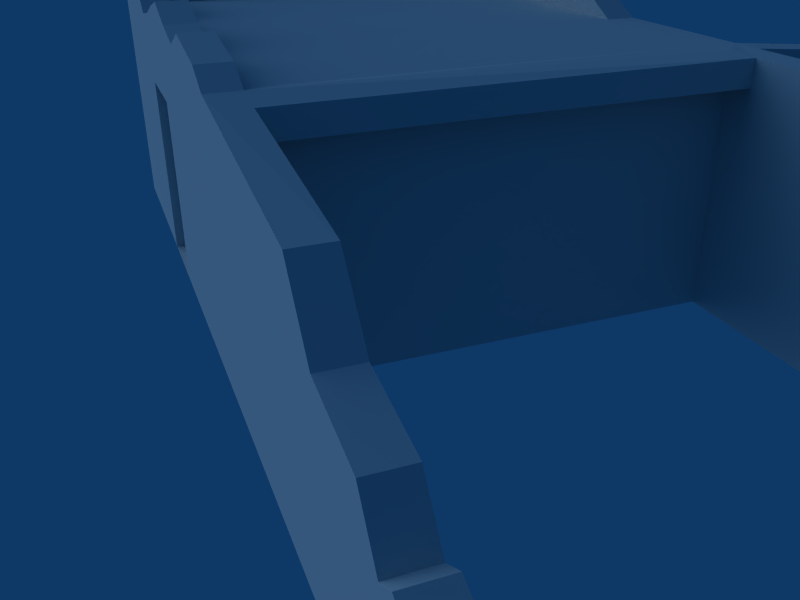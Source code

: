 # Source: ruins_house2.blend  (saved by Blender 2.63.0; exported with 4.5.12 LTS)
import bpy
from mathutils import Matrix  # noqa: F401  (used for matrix-valued properties, if any)

bpy.ops.wm.read_factory_settings(use_empty=True)
scene = bpy.context.scene
scene.name = 'Scene'

# ---- collections
col_collection_1 = bpy.data.collections.new('Collection 1'); scene.collection.children.link(col_collection_1)

# ---- materials (node trees are filled in below, after node groups)
mat_material = bpy.data.materials.new('Material')
mat_material.alpha_threshold = 0.0
mat_material.roughness = 0.5
mat_material.line_color = (0.0, 0.0, 0.0, 1.0)

# ---- material node trees

# ---- world
world_world = bpy.data.worlds.new('World'); scene.world = world_world
world_world.color = (0.05656, 0.2208, 0.4)
world_world.use_sun_shadow = False
world_world.sun_shadow_jitter_overblur = 0.0
world_world.cycles.sampling_method = 'MANUAL'
world_world.cycles.sample_map_resolution = 256

# ---- cameras
cam_camera = bpy.data.cameras.new('Camera')
cam_camera.passepartout_alpha = 0.2
cam_camera.clip_end = 100.0
cam_camera.lens = 35.0
cam_camera.sensor_width = 32.0
cam_camera.sensor_height = 18.0
cam_camera.ortho_scale = 7.314
cam_camera.show_passepartout = False
cam_camera.show_safe_areas = True
cam_camera.dof.focus_distance = 0.0
cam_camera.dof.aperture_fstop = 128.0

# ---- lights
light_spot = bpy.data.lights.new('Spot', 'SUN')
light_spot.transmission_factor = 0.0
light_spot.cutoff_distance = 30.0
light_spot.angle = 1.571
light_spot.energy = 1.0
light_spot.shadow_buffer_clip_start = 1.001
light_spot.shadow_soft_size = 1.0
light_spot.shadow_cascade_max_distance = 1000.0
light_spot.cycles.use_multiple_importance_sampling = False

# ---- meshes
me_cube = bpy.data.meshes.new('Cube')
me_cube.from_pydata([(3.721, -7.0, -1.0), (3.721, -8.0, -1.0), (-3.721, -8.0, -1.0), (-3.721, -7.0, -1.0), (3.721, -7.0, 6.213), (3.721, -8.0, 6.213), (-3.721, -8.0, 7.156), (-3.721, -7.0, 7.156), (5.098, -8.0, 4.61), (5.098, -7.0, 4.61), (5.098, -8.0, -1.0), (5.098, -7.0, -1.0), (7.373, -7.0, -1.0), (7.373, -8.0, -1.0), (7.373, -7.0, 4.199), (7.373, -8.0, 4.199), (8.238, -8.0, 3.059), (8.238, -7.0, 3.059), (8.238, -8.0, -1.0), (8.238, -7.0, -1.0), (8.79, -7.0, -1.0), (8.79, -8.0, -1.0), (8.79, -7.0, 3.388), (8.79, -8.0, 3.388), (9.433, -8.0, 3.092), (9.433, -7.0, 3.092), (9.433, -8.0, -1.0), (9.433, -7.0, -1.0), (10.82, 8.0, -1.0), (10.82, 7.0, -1.0), (10.82, 8.0, 1.79), (10.82, 7.0, 1.79), (8.79, 7.0, 3.989), (8.79, 8.0, 3.989), (8.79, 7.0, -1.0), (8.79, 8.0, -1.0), (7.4, 8.0, -1.0), (7.4, 7.0, -1.0), (7.4, 8.0, 3.045), (7.4, 7.0, 3.045), (6.005, 7.0, 5.535), (6.005, 8.0, 5.535), (6.005, 7.0, -1.0), (6.005, 8.0, -1.0), (5.098, 8.0, -1.0), (5.098, 7.0, -1.0), (5.098, 8.0, 5.567), (5.098, 7.0, 5.567), (-3.721, 8.0, 6.977), (3.721, 7.0, 6.977), (3.721, 8.0, 6.977), (-3.721, 8.0, -1.0), (-3.721, 7.0, -1.0), (3.721, 7.0, -1.0), (3.721, 8.0, -1.0), (-4.721, 7.0, -1.0), (-4.721, 8.0, -1.0), (-4.721, 8.0, 6.977), (-4.721, 13.78, 6.476), (-4.721, 13.78, -1.0), (-3.721, 13.78, -1.0), (-3.721, 13.78, 6.476), (-3.721, 15.23, 5.193), (-3.721, 15.23, -1.0), (-4.721, 15.23, -1.0), (-4.721, 15.23, 5.193), (-4.721, 16.98, 4.431), (-4.721, 16.98, -1.0), (-3.721, 16.98, -1.0), (-3.721, 16.98, 4.431), (-3.721, 19.23, 6.557), (-3.721, 19.23, -1.0), (-4.721, 19.23, -1.0), (-4.721, 19.23, 6.557), (-4.721, 21.55, 5.917), (-4.721, 21.55, -1.0), (-3.721, 21.55, -1.0), (-3.721, 21.55, 5.917), (-3.721, 24.41, 3.312), (-3.721, 24.41, -1.0), (-4.721, 24.41, -1.0), (-4.721, 24.41, 3.312), (-4.721, -7.0, 6.977), (-4.721, -8.0, 6.977), (-4.721, -7.0, -1.0), (-4.721, -8.0, -1.0), (-21.1, -8.0, -1.0), (-21.1, -7.0, -1.0), (-21.1, -8.0, 6.977), (-21.1, -7.0, 6.977), (-21.1, 8.0, 6.977), (-21.1, 7.0, 6.977), (-21.1, 8.0, -1.0), (-21.1, 7.0, -1.0), (-22.1, 7.0, -1.0), (-22.1, 8.0, -1.0), (-22.1, 7.0, 6.977), (-22.1, 8.0, 6.977), (-22.1, -7.0, 6.977), (-22.1, -8.0, 6.977), (-22.1, -7.0, -1.0), (-22.1, -8.0, -1.0), (-22.1, 11.54, 3.767), (-22.1, 11.54, -1.0), (-21.1, 11.54, -1.0), (-21.1, 11.54, 3.767), (-21.1, 14.26, 2.884), (-21.1, 14.26, -1.0), (-22.1, 14.26, -1.0), (-22.1, 14.26, 2.884), (-22.1, 15.77, 0.5957), (-22.1, 15.77, -1.0), (-21.1, 15.77, -1.0), (-21.1, 15.77, 0.5957), (-21.1, 16.74, 1.491), (-21.1, 16.74, -1.0), (-22.1, 16.74, -1.0), (-22.1, 16.74, 1.491), (-2.68, -7.0, -1.0), (-2.68, -7.0, 6.977), (-2.68, 7.0, 6.977), (-2.68, 7.0, -1.0), (-2.68, -7.0, 6.143), (-2.68, 7.0, 6.143), (-22.1, 8.0, 7.737), (-22.1, 7.0, 8.32), (-21.1, 7.0, 8.977), (-21.1, 8.0, 8.393), (-21.1, -7.0, 8.008), (-21.1, -8.0, 8.008), (-4.721, -8.0, 7.642), (-4.721, -7.0, 7.642), (-7.159, -8.0, 6.977), (-8.597, -8.0, 6.977), (-10.04, -8.0, 6.977), (-11.47, -8.0, 6.977), (-11.79, -8.0, 6.977), (-14.83, -8.0, 6.977), (-15.79, -8.0, 6.977), (-17.76, -8.0, 6.977), (-18.66, -8.0, 6.977), (-7.159, -7.0, 6.977), (-8.597, -7.0, 6.977), (-10.04, -7.0, 6.977), (-11.47, -7.0, 6.977), (-12.91, -7.0, 6.977), (-14.35, -7.0, 6.977), (-15.79, -7.0, 6.977), (-17.76, -7.0, 6.977), (-18.66, -7.0, 6.977), (-7.159, 8.0, 6.977), (-8.597, 8.0, 6.977), (-10.04, 8.0, 6.977), (-11.47, 8.0, 6.977), (-12.91, 8.0, 6.977), (-14.35, 8.0, 6.977), (-15.79, 8.0, 6.977), (-17.22, 8.0, 6.977), (-18.66, 8.0, 6.977), (-10.04, 7.0, 6.977), (-11.47, 7.0, 6.977), (-12.91, 7.0, 6.977), (-14.35, 7.0, 6.977), (-15.79, 7.0, 6.977), (-17.22, 7.0, 6.977), (-18.66, 7.0, 6.977), (-18.66, 8.0, 9.545), (-17.22, 8.0, 8.893), (-15.79, 8.0, 7.979), (-14.35, 8.0, 8.642), (-12.91, 8.0, 9.326), (-11.47, 8.0, 7.757), (-18.66, -8.0, 8.192), (-17.76, -8.0, 8.663), (-15.79, -8.0, 7.351), (-14.35, -8.0, 7.55), (-12.91, -8.0, 7.956), (-11.47, -8.0, 8.258), (-10.04, -8.0, 7.782), (-8.597, -8.0, 7.481), (-7.159, -8.0, 7.991), (-18.66, -7.0, 8.192), (-17.76, -7.0, 8.663), (-15.79, -7.0, 7.351), (-14.35, -7.0, 7.55), (-12.91, -7.0, 7.956), (-11.47, -7.0, 8.258), (-10.04, -7.0, 7.782), (-8.597, -7.0, 7.481), (-7.159, -7.0, 7.991), (-18.66, 7.0, 9.545), (-17.22, 7.0, 8.893), (-15.79, 7.0, 7.979), (-14.35, 7.0, 8.642), (-12.91, 7.0, 9.326), (-11.47, 7.0, 7.757), (-14.35, 8.0, 7.977), (-17.22, 8.0, 7.977), (-14.35, 7.0, 7.977), (-17.22, 7.0, 7.977), (-3.721, 7.0, 7.002), (-7.159, -8.0, -1.0), (-8.597, -8.0, -1.0), (-11.79, -8.0, -1.0), (-14.83, -8.0, -1.0), (-15.79, -8.0, -1.0), (-18.66, -8.0, -1.0), (-14.83, -8.0, 5.169), (-11.79, -8.0, 5.169), (-11.79, -7.634, 5.169), (-14.83, -7.634, 5.169), (-11.79, -7.634, -1.0), (-14.83, -7.634, -1.0), (-21.1, -4.341, 7.511), (-22.1, -4.341, 7.511), (-21.1, -2.406, 7.954), (-22.1, -2.406, 7.954), (-22.1, 0.6019, 7.969), (-21.1, 0.6019, 7.969), (-22.1, 3.166, 8.219), (-21.1, 3.166, 8.219)], [], [(1, 5, 6, 2), (4, 5, 8, 9), (5, 1, 10, 8), (0, 4, 9, 11), (1, 0, 11, 10), (10, 11, 12, 13), (11, 9, 14, 12), (8, 10, 13, 15), (9, 8, 15, 14), (14, 15, 16, 17), (15, 13, 18, 16), (12, 14, 17, 19), (13, 12, 19, 18), (18, 19, 20, 21), (19, 17, 22, 20), (16, 18, 21, 23), (17, 16, 23, 22), (22, 23, 24, 25), (23, 21, 26, 24), (20, 22, 25, 27), (21, 20, 27, 26), (27, 25, 24, 26), (28, 30, 31, 29), (34, 35, 28, 29), (35, 33, 30, 28), (32, 34, 29, 31), (33, 32, 31, 30), (38, 39, 32, 33), (39, 37, 34, 32), (36, 38, 33, 35), (37, 36, 35, 34), (42, 43, 36, 37), (43, 41, 38, 36), (40, 42, 37, 39), (41, 40, 39, 38), (46, 47, 40, 41), (47, 45, 42, 40), (44, 46, 41, 43), (45, 44, 43, 42), (53, 54, 44, 45), (54, 50, 46, 44), (49, 53, 45, 47), (50, 49, 47, 46), (50, 54, 51, 48), (51, 52, 55, 56), (57, 48, 61, 58), (56, 57, 58, 59), (51, 56, 59, 60), (48, 51, 60, 61), (61, 60, 63, 62), (60, 59, 64, 63), (59, 58, 65, 64), (58, 61, 62, 65), (65, 62, 69, 66), (64, 65, 66, 67), (63, 64, 67, 68), (62, 63, 68, 69), (69, 68, 71, 70), (68, 67, 72, 71), (67, 66, 73, 72), (66, 69, 70, 73), (73, 70, 77, 74), (72, 73, 74, 75), (71, 72, 75, 76), (70, 71, 76, 77), (77, 76, 79, 78), (76, 75, 80, 79), (75, 74, 81, 80), (74, 77, 78, 81), (78, 79, 80, 81), (2, 6, 83, 85), (3, 2, 85, 84), (56, 55, 93, 92), (92, 93, 94, 95), (86, 88, 99, 101), (87, 86, 101, 100), (94, 96, 97, 95), (101, 99, 98, 100), (97, 90, 105, 102), (95, 97, 102, 103), (92, 95, 103, 104), (90, 92, 104, 105), (105, 104, 107, 106), (104, 103, 108, 107), (103, 102, 109, 108), (102, 105, 106, 109), (109, 106, 113, 110), (108, 109, 110, 111), (107, 108, 111, 112), (106, 107, 112, 113), (113, 112, 115, 114), (112, 111, 116, 115), (111, 110, 117, 116), (110, 113, 114, 117), (114, 115, 116, 117), (94, 100, 98, 96), (3, 118, 2), (119, 7, 6), (121, 52, 51), (122, 119, 4), (120, 123, 49), (119, 122, 123, 120), (99, 88, 129), (97, 96, 125, 124), (90, 97, 124, 127), (83, 6, 130), (6, 7, 131, 130), (126, 127, 124, 125), (129, 128, 98, 99), (140, 88, 86), (90, 158, 92), (152, 151, 56), (156, 155, 92), (154, 153, 56), (153, 154, 170, 171), (158, 90, 127, 166), (88, 140, 172, 129), (140, 139, 173, 172), (139, 138, 174, 173), (138, 137, 175, 174), (137, 136, 176, 175), (136, 135, 177, 176), (135, 134, 178, 177), (134, 133, 179, 178), (133, 132, 180, 179), (132, 83, 130, 180), (131, 189, 180, 130), (189, 188, 179, 180), (188, 187, 178, 179), (187, 186, 177, 178), (186, 185, 176, 177), (185, 184, 175, 176), (184, 183, 174, 175), (183, 182, 173, 174), (182, 181, 172, 173), (181, 128, 129, 172), (152, 171, 195, 159), (171, 170, 194, 195), (170, 169, 193, 194), (167, 166, 190, 191), (166, 127, 126, 190), (82, 57, 150, 141), (141, 150, 151, 142), (142, 151, 159, 143), (143, 159, 160, 144), (144, 160, 161, 145), (145, 161, 162, 146), (146, 162, 163, 147), (147, 163, 164, 148), (148, 164, 165, 149), (149, 165, 91, 89), (82, 141, 189, 131), (141, 142, 188, 189), (142, 143, 187, 188), (143, 144, 186, 187), (144, 145, 185, 186), (145, 146, 184, 185), (146, 147, 183, 184), (147, 148, 182, 183), (148, 149, 181, 182), (149, 89, 128, 181), (159, 195, 160), (160, 195, 194, 161), (165, 190, 126, 91), (7, 82, 131), (151, 152, 159), (196, 169, 170), (167, 197, 166), (198, 194, 193), (191, 190, 199), (167, 191, 199, 197), (168, 197, 199, 192), (168, 192, 198, 196), (169, 196, 198, 193), (0, 1, 2, 118), (6, 5, 4, 119), (48, 120, 49, 50), (51, 54, 53, 121), (4, 0, 118, 122), (7, 122, 118, 3), (49, 123, 121, 53), (56, 153, 171, 152), (83, 132, 133, 85), (140, 86, 138, 139), (133, 134, 135, 85), (56, 92, 155, 154), (57, 56, 151, 150), (158, 157, 156, 92), (170, 154, 155, 196), (168, 196, 155, 156), (168, 156, 157, 197), (166, 197, 157, 158), (194, 198, 162, 161), (192, 163, 162, 198), (192, 199, 164, 163), (190, 165, 164, 199), (3, 52, 200, 7), (52, 121, 120, 200), (3, 84, 55, 52), (55, 84, 87, 93), (93, 87, 100, 94), (89, 98, 128), (96, 125, 126, 91), (203, 87, 84), (206, 86, 87), (202, 203, 84), (204, 205, 87), (203, 204, 87), (135, 201, 85), (138, 86, 206), (202, 201, 135), (120, 48, 57, 200), (120, 200, 7, 119), (57, 82, 7, 200), (85, 201, 202, 84), (206, 87, 205), (204, 137, 138, 205), (203, 135, 136), (206, 205, 138), (202, 135, 203), (137, 207, 208, 136), (208, 207, 210, 209), (207, 204, 212, 210), (203, 208, 209, 211), (210, 212, 211, 209), (98, 89, 213, 214), (214, 213, 215, 216), (216, 215, 218, 217), (217, 218, 220, 219), (219, 220, 126, 125), (96, 219, 125), (96, 217, 219), (96, 216, 217), (96, 98, 214, 216), (91, 126, 220), (91, 220, 218), (91, 218, 215), (89, 91, 215, 213)])
_uv = me_cube.uv_layers.new(name='UVTex')
_uv.uv.foreach_set('vector', [0.8421, 0.7567, 0.8421, 0.9288, 0.6645, 0.9513, 0.6645, 0.7567, 0.06988, 0.374, 0.02616, 0.374, 0.02614, 0.3278, 0.06986, 0.3278, 0.8421, 0.9288, 0.8421, 0.7567, 0.8749, 0.7567, 0.8749, 0.8906, 0.2658, 0.1131, 0.2658, 0.2721, 0.2962, 0.2368, 0.2962, 0.1131, 0.2444, 0.5449, 0.2444, 0.5535, 0.2503, 0.5535, 0.2503, 0.5449, 0.2503, 0.5449, 0.2503, 0.5535, 0.26, 0.5535, 0.26, 0.5449, 0.2962, 0.1131, 0.2962, 0.2368, 0.3464, 0.2277, 0.3464, 0.1131, 0.8749, 0.8906, 0.8749, 0.7567, 0.9292, 0.7567, 0.9292, 0.8808, 0.06986, 0.3278, 0.02614, 0.3278, 0.02613, 0.2773, 0.06985, 0.2773, 0.06985, 0.2773, 0.02613, 0.2773, 0.02612, 0.246, 0.06984, 0.246, 0.9292, 0.8808, 0.9292, 0.7567, 0.9498, 0.7567, 0.9498, 0.8536, 0.3464, 0.1131, 0.3464, 0.2277, 0.3654, 0.2026, 0.3654, 0.1131, 0.26, 0.5449, 0.26, 0.5535, 0.2637, 0.5535, 0.2637, 0.5449, 0.2637, 0.5449, 0.2637, 0.5535, 0.266, 0.5535, 0.266, 0.5449, 0.3654, 0.1131, 0.3654, 0.2026, 0.3776, 0.2098, 0.3776, 0.1131, 0.9498, 0.8536, 0.9498, 0.7567, 0.963, 0.7567, 0.963, 0.8614, 0.06984, 0.246, 0.02612, 0.246, 0.02611, 0.2319, 0.06983, 0.2319, 0.06983, 0.2319, 0.02611, 0.2319, 0.02611, 0.2165, 0.06983, 0.2165, 0.963, 0.8614, 0.963, 0.7567, 0.9784, 0.7567, 0.9784, 0.8544, 0.3776, 0.1131, 0.3776, 0.2098, 0.3918, 0.2033, 0.3918, 0.1131, 0.266, 0.5449, 0.266, 0.5535, 0.2688, 0.5535, 0.2688, 0.5449, 0.0698, 0.127, 0.06983, 0.2165, 0.02611, 0.2165, 0.02608, 0.127, 0.06601, 0.5672, 0.06601, 0.619, 0.02884, 0.619, 0.02884, 0.5672, 0.266, 0.6047, 0.266, 0.6132, 0.2747, 0.6132, 0.2747, 0.6047, 0.9408, 0.5529, 0.9408, 0.6736, 0.9898, 0.6204, 0.9898, 0.5529, 0.6819, 0.2225, 0.6819, 0.1129, 0.7264, 0.1129, 0.7264, 0.1741, 0.06601, 0.6746, 0.02884, 0.6746, 0.02884, 0.619, 0.06601, 0.619, 0.06601, 0.7058, 0.02884, 0.7058, 0.02884, 0.6746, 0.06601, 0.6746, 0.6514, 0.2017, 0.6514, 0.1129, 0.6819, 0.1129, 0.6819, 0.2225, 0.9072, 0.5529, 0.9072, 0.6508, 0.9408, 0.6736, 0.9408, 0.5529, 0.2601, 0.6047, 0.2601, 0.6132, 0.266, 0.6132, 0.266, 0.6047, 0.2541, 0.6047, 0.2541, 0.6132, 0.2601, 0.6132, 0.2601, 0.6047, 0.8734, 0.5529, 0.8734, 0.711, 0.9072, 0.6508, 0.9072, 0.5529, 0.6208, 0.2564, 0.6208, 0.1129, 0.6514, 0.1129, 0.6514, 0.2017, 0.06601, 0.7589, 0.02884, 0.7589, 0.02884, 0.7058, 0.06601, 0.7058, 0.06601, 0.7757, 0.02884, 0.7757, 0.02884, 0.7589, 0.06601, 0.7589, 0.6008, 0.2571, 0.6008, 0.1129, 0.6208, 0.1129, 0.6208, 0.2564, 0.8515, 0.5529, 0.8515, 0.7118, 0.8734, 0.711, 0.8734, 0.5529, 0.2503, 0.6047, 0.2503, 0.6132, 0.2541, 0.6132, 0.2541, 0.6047, 0.2444, 0.6047, 0.2444, 0.6132, 0.2503, 0.6132, 0.2503, 0.6047, 0.8181, 0.5529, 0.8181, 0.7459, 0.8515, 0.7118, 0.8515, 0.5529, 0.5706, 0.2881, 0.5706, 0.1129, 0.6008, 0.1129, 0.6008, 0.2571, 0.06601, 0.8124, 0.02884, 0.8124, 0.02884, 0.7757, 0.06601, 0.7757, 0.8181, 0.7459, 0.8181, 0.5529, 0.638, 0.5529, 0.638, 0.7459, 0.2126, 0.6132, 0.2126, 0.6047, 0.2041, 0.6047, 0.2041, 0.6132, 0.06978, 0.7567, 0.03199, 0.7567, 0.032, 0.6471, 0.06978, 0.6471, 0.6215, 0.3335, 0.6215, 0.5105, 0.7497, 0.4994, 0.7497, 0.3335, 0.2126, 0.6132, 0.2041, 0.6132, 0.2041, 0.6379, 0.2126, 0.6379, 0.6109, 0.5172, 0.6109, 0.331, 0.7458, 0.331, 0.7458, 0.5055, 0.7458, 0.5055, 0.7458, 0.331, 0.7796, 0.331, 0.7796, 0.4756, 0.2126, 0.6379, 0.2041, 0.6379, 0.2041, 0.644, 0.2126, 0.644, 0.7497, 0.3335, 0.7497, 0.4994, 0.7818, 0.4709, 0.7818, 0.3335, 0.06978, 0.6471, 0.032, 0.6471, 0.032, 0.6105, 0.06978, 0.6105, 0.06978, 0.6105, 0.032, 0.6105, 0.032, 0.5744, 0.06978, 0.5744, 0.7818, 0.3335, 0.7818, 0.4709, 0.8207, 0.454, 0.8207, 0.3335, 0.2126, 0.644, 0.2041, 0.644, 0.2041, 0.6515, 0.2126, 0.6515, 0.7796, 0.4756, 0.7796, 0.331, 0.8205, 0.331, 0.8205, 0.4578, 0.8205, 0.4578, 0.8205, 0.331, 0.8729, 0.331, 0.8729, 0.5074, 0.2126, 0.6515, 0.2041, 0.6515, 0.2041, 0.6611, 0.2126, 0.6611, 0.8207, 0.3335, 0.8207, 0.454, 0.8706, 0.5012, 0.8706, 0.3335, 0.06978, 0.5744, 0.032, 0.5744, 0.032, 0.516, 0.06978, 0.516, 0.06978, 0.516, 0.032, 0.516, 0.032, 0.4704, 0.06978, 0.4704, 0.8706, 0.3335, 0.8706, 0.5012, 0.9221, 0.487, 0.9221, 0.3335, 0.2126, 0.6611, 0.2041, 0.6611, 0.2041, 0.671, 0.2126, 0.671, 0.8729, 0.5074, 0.8729, 0.331, 0.9272, 0.331, 0.9272, 0.4924, 0.9272, 0.4924, 0.9272, 0.331, 0.9939, 0.331, 0.9939, 0.4316, 0.2126, 0.671, 0.2041, 0.671, 0.2041, 0.6832, 0.2126, 0.6832, 0.9221, 0.3335, 0.9221, 0.487, 0.9856, 0.4292, 0.9856, 0.3335, 0.06978, 0.4704, 0.032, 0.4704, 0.032, 0.3974, 0.06978, 0.3974, 0.032, 0.3974, 0.03199, 0.3159, 0.06978, 0.3159, 0.06978, 0.3974, 0.6645, 0.7567, 0.6645, 0.9513, 0.6168, 0.947, 0.6168, 0.7567, 0.2126, 0.5535, 0.2126, 0.5449, 0.2041, 0.5449, 0.2041, 0.5535, 0.2041, 0.6132, 0.2041, 0.6047, 0.1427, 0.6047, 0.1427, 0.6132, 0.1427, 0.6132, 0.1427, 0.6047, 0.1342, 0.6047, 0.1342, 0.6132, 0.2737, 0.7567, 0.2737, 0.947, 0.2259, 0.947, 0.2259, 0.7567, 0.1427, 0.5535, 0.1427, 0.5449, 0.1342, 0.5449, 0.1342, 0.5535, 0.7676, 0.337, 0.7676, 0.4874, 0.8053, 0.4874, 0.8053, 0.337, 0.5036, 0.337, 0.5036, 0.4874, 0.5413, 0.4874, 0.5413, 0.337, 0.07632, 0.52, 0.02751, 0.52, 0.02751, 0.4034, 0.07632, 0.4034, 0.8053, 0.337, 0.8053, 0.4874, 0.8721, 0.4269, 0.8721, 0.337, 0.1427, 0.6132, 0.1342, 0.6132, 0.1342, 0.6283, 0.1427, 0.6283, 0.7647, 0.312, 0.7647, 0.1148, 0.8522, 0.1148, 0.8522, 0.2326, 0.8522, 0.2326, 0.8522, 0.1148, 0.9193, 0.1148, 0.9193, 0.2108, 0.1427, 0.6283, 0.1342, 0.6283, 0.1342, 0.6399, 0.1427, 0.6399, 0.8721, 0.337, 0.8721, 0.4269, 0.9233, 0.4103, 0.9233, 0.337, 0.07632, 0.4034, 0.02751, 0.4034, 0.02751, 0.3337, 0.07632, 0.3337, 0.07632, 0.3337, 0.02751, 0.3337, 0.02751, 0.2668, 0.07632, 0.2668, 0.9233, 0.337, 0.9233, 0.4103, 0.9518, 0.3671, 0.9518, 0.337, 0.1427, 0.6399, 0.1342, 0.6399, 0.1342, 0.6464, 0.1427, 0.6464, 0.9193, 0.2108, 0.9193, 0.1148, 0.9567, 0.1148, 0.9567, 0.1543, 0.9567, 0.1543, 0.9567, 0.1148, 0.9807, 0.1148, 0.9807, 0.1764, 0.1427, 0.6464, 0.1342, 0.6464, 0.1342, 0.6505, 0.1427, 0.6505, 0.9518, 0.337, 0.9518, 0.3671, 0.9701, 0.384, 0.9701, 0.337, 0.07632, 0.2668, 0.02751, 0.2668, 0.02751, 0.2346, 0.07632, 0.2346, 0.02751, 0.2346, 0.02751, 0.1738, 0.07632, 0.1738, 0.07632, 0.2346, 0.7676, 0.337, 0.5413, 0.337, 0.5413, 0.4874, 0.7676, 0.4874, 0.2126, 0.5535, 0.2171, 0.5535, 0.2126, 0.5449, 0.06992, 0.5149, 0.06992, 0.538, 0.0262, 0.538, 0.2171, 0.6047, 0.2126, 0.6047, 0.2126, 0.6132, 0.1247, 0.2706, 0.1247, 0.289, 0.2658, 0.2721, 0.43, 0.2881, 0.43, 0.2698, 0.5706, 0.2881, 0.1243, 0.3386, 0.1243, 0.3303, 0.2445, 0.3303, 0.2445, 0.3386, 0.2259, 0.947, 0.2737, 0.947, 0.2737, 0.9716, 0.8053, 0.4874, 0.7676, 0.4874, 0.7676, 0.5128, 0.8053, 0.5018, 0.2904, 0.6969, 0.2494, 0.6969, 0.2494, 0.7125, 0.2904, 0.726, 0.6168, 0.947, 0.6645, 0.9513, 0.6168, 0.9629, 0.0262, 0.538, 0.06992, 0.538, 0.0699, 0.583, 0.02618, 0.583, 0.01735, 0.4042, 0.02489, 0.3478, 0.08224, 0.3504, 0.0747, 0.4068, 0.02609, 0.9161, 0.0698, 0.9161, 0.06979, 0.9653, 0.02608, 0.9653, 0.308, 0.947, 0.2737, 0.947, 0.2737, 0.7567, 0.2904, 0.6969, 0.3199, 0.6969, 0.2904, 0.5333, 0.4968, 0.6969, 0.5263, 0.6969, 0.5853, 0.5333, 0.3788, 0.6969, 0.4083, 0.6969, 0.2904, 0.5333, 0.4378, 0.6969, 0.4673, 0.6969, 0.5853, 0.5333, 0.4673, 0.6969, 0.4378, 0.6969, 0.4378, 0.7451, 0.4673, 0.7129, 0.3199, 0.6969, 0.2904, 0.6969, 0.2904, 0.726, 0.3199, 0.7496, 0.2737, 0.947, 0.308, 0.947, 0.308, 0.9761, 0.2737, 0.9716, 0.308, 0.947, 0.3295, 0.947, 0.3295, 0.9873, 0.308, 0.9761, 0.3295, 0.947, 0.3766, 0.947, 0.3766, 0.956, 0.3295, 0.9873, 0.3766, 0.947, 0.3995, 0.947, 0.4109, 0.9607, 0.3766, 0.956, 0.3995, 0.947, 0.472, 0.947, 0.4452, 0.9704, 0.4109, 0.9607, 0.472, 0.947, 0.4795, 0.947, 0.4795, 0.9776, 0.4452, 0.9704, 0.4795, 0.947, 0.5138, 0.947, 0.5138, 0.9663, 0.4795, 0.9776, 0.5138, 0.947, 0.5481, 0.947, 0.5481, 0.9591, 0.5138, 0.9663, 0.5481, 0.947, 0.5825, 0.947, 0.5825, 0.9712, 0.5481, 0.9591, 0.5825, 0.947, 0.6168, 0.947, 0.6168, 0.9629, 0.5825, 0.9712, 0.0699, 0.583, 0.06989, 0.6153, 0.02618, 0.6153, 0.02618, 0.583, 0.06989, 0.6153, 0.06988, 0.6487, 0.02617, 0.6487, 0.02618, 0.6153, 0.06988, 0.6487, 0.06987, 0.6808, 0.02616, 0.6808, 0.02617, 0.6487, 0.06987, 0.6808, 0.06986, 0.7139, 0.02615, 0.7139, 0.02616, 0.6808, 0.06986, 0.7139, 0.06985, 0.746, 0.02614, 0.746, 0.02615, 0.7139, 0.06985, 0.746, 0.06984, 0.7787, 0.02613, 0.7787, 0.02614, 0.746, 0.06984, 0.7787, 0.06983, 0.8104, 0.02612, 0.8104, 0.02613, 0.7787, 0.06983, 0.8104, 0.06982, 0.8622, 0.02611, 0.8622, 0.02612, 0.8104, 0.06982, 0.8622, 0.06981, 0.8844, 0.0261, 0.8844, 0.02611, 0.8622, 0.06981, 0.8844, 0.0698, 0.9161, 0.02609, 0.9161, 0.0261, 0.8844, 0.07221, 0.5838, 0.07221, 0.6201, 0.02786, 0.6201, 0.02786, 0.5838, 0.07221, 0.6201, 0.07221, 0.6673, 0.02786, 0.6673, 0.02786, 0.6201, 0.07221, 0.6673, 0.07221, 0.7026, 0.02786, 0.7026, 0.02786, 0.6673, 0.02257, 0.6145, 0.02257, 0.6543, 0.07221, 0.6563, 0.07221, 0.6165, 0.02257, 0.6543, 0.02414, 0.7006, 0.07221, 0.6952, 0.07221, 0.6563, 0.1248, 0.3737, 0.2644, 0.3737, 0.2644, 0.3881, 0.1248, 0.3881, 0.1248, 0.3881, 0.2644, 0.3881, 0.2644, 0.4024, 0.1248, 0.4024, 0.1248, 0.4024, 0.2644, 0.4024, 0.2444, 0.4167, 0.1248, 0.4167, 0.1248, 0.4167, 0.2444, 0.4167, 0.2444, 0.4311, 0.1248, 0.4311, 0.1248, 0.4311, 0.2444, 0.4311, 0.2444, 0.4454, 0.1248, 0.4454, 0.1248, 0.4454, 0.2444, 0.4454, 0.2444, 0.4597, 0.1248, 0.4597, 0.1248, 0.4597, 0.2444, 0.4597, 0.2444, 0.4741, 0.1248, 0.4741, 0.1248, 0.4741, 0.2444, 0.4741, 0.2444, 0.4884, 0.1248, 0.4937, 0.1248, 0.4937, 0.2444, 0.4884, 0.2444, 0.5027, 0.1248, 0.5027, 0.1248, 0.5027, 0.2444, 0.5027, 0.2444, 0.517, 0.1248, 0.517, 0.4477, 0.03319, 0.4174, 0.03319, 0.4174, 0.05457, 0.4477, 0.04721, 0.4174, 0.03319, 0.3871, 0.03319, 0.3871, 0.04381, 0.4174, 0.05457, 0.3871, 0.03319, 0.3568, 0.03319, 0.3568, 0.05016, 0.3871, 0.04381, 0.3568, 0.03319, 0.3264, 0.03319, 0.3264, 0.06019, 0.3568, 0.05016, 0.3264, 0.03319, 0.2961, 0.03319, 0.2961, 0.05383, 0.3264, 0.06019, 0.2961, 0.03319, 0.2658, 0.03319, 0.2658, 0.04528, 0.2961, 0.05383, 0.2658, 0.03319, 0.2355, 0.03319, 0.2355, 0.04108, 0.2658, 0.04528, 0.2355, 0.03319, 0.194, 0.03319, 0.194, 0.06873, 0.2355, 0.04108, 0.194, 0.03319, 0.1749, 0.03319, 0.1749, 0.05881, 0.194, 0.06873, 0.1749, 0.03319, 0.1446, 0.03319, 0.1446, 0.05492, 0.1749, 0.05881, 0.9827, 0.0313, 0.9503, 0.04893, 0.9503, 0.0313, 0.9503, 0.0313, 0.9503, 0.04893, 0.9178, 0.08438, 0.9178, 0.0313, 0.7878, 0.0313, 0.7878, 0.08931, 0.7553, 0.07648, 0.7553, 0.0313, 0.4898, 0.03696, 0.4477, 0.03319, 0.4477, 0.04721, 0.2644, 0.4024, 0.2644, 0.4167, 0.2444, 0.4167, 0.4083, 0.7174, 0.4083, 0.7311, 0.4378, 0.7451, 0.3494, 0.7362, 0.3494, 0.7174, 0.3199, 0.7496, 0.8853, 0.05389, 0.9178, 0.08438, 0.8853, 0.06892, 0.8203, 0.07459, 0.7878, 0.08931, 0.8203, 0.05389, 0.298, 0.3074, 0.298, 0.2733, 0.3136, 0.2733, 0.3136, 0.3074, 0.3381, 0.3074, 0.3136, 0.3074, 0.3136, 0.2733, 0.3381, 0.2733, 0.3381, 0.3074, 0.3381, 0.2733, 0.3626, 0.2733, 0.3626, 0.3074, 0.374, 0.3074, 0.3626, 0.3074, 0.3626, 0.2733, 0.374, 0.2733, 0.2444, 0.5535, 0.2444, 0.5449, 0.2126, 0.5449, 0.2171, 0.5535, 0.0262, 0.538, 0.02616, 0.374, 0.06988, 0.374, 0.06992, 0.5149, 0.066, 0.9507, 0.02884, 0.9313, 0.02884, 0.8124, 0.06601, 0.8124, 0.2126, 0.6132, 0.2444, 0.6132, 0.2444, 0.6047, 0.2171, 0.6047, 0.2658, 0.2721, 0.2658, 0.1131, 0.1247, 0.1131, 0.1247, 0.2706, 0.1017, 0.2929, 0.1247, 0.2706, 0.1247, 0.1131, 0.1017, 0.1131, 0.5706, 0.2881, 0.43, 0.2698, 0.43, 0.1129, 0.5706, 0.1129, 0.5853, 0.5333, 0.4673, 0.6969, 0.4673, 0.7129, 0.4968, 0.6969, 0.6168, 0.947, 0.5825, 0.947, 0.5481, 0.947, 0.6168, 0.7567, 0.308, 0.947, 0.2737, 0.7567, 0.3766, 0.947, 0.3295, 0.947, 0.5481, 0.947, 0.5138, 0.947, 0.4795, 0.947, 0.6168, 0.7567, 0.5853, 0.5333, 0.2904, 0.5333, 0.4083, 0.6969, 0.4378, 0.6969, 0.5853, 0.6969, 0.5853, 0.5333, 0.5263, 0.6969, 0.5558, 0.6969, 0.3199, 0.6969, 0.3494, 0.6969, 0.3788, 0.6969, 0.2904, 0.5333, 0.4378, 0.7451, 0.4378, 0.6969, 0.4083, 0.6969, 0.4083, 0.7174, 0.3788, 0.7175, 0.4083, 0.7174, 0.4083, 0.6969, 0.3788, 0.6969, 0.3788, 0.7175, 0.3788, 0.6969, 0.3494, 0.6969, 0.3494, 0.7174, 0.3199, 0.7496, 0.3494, 0.7174, 0.3494, 0.6969, 0.3199, 0.6969, 0.9178, 0.08438, 0.8853, 0.05389, 0.8853, 0.0313, 0.9178, 0.0313, 0.8528, 0.05395, 0.8528, 0.0313, 0.8853, 0.0313, 0.8853, 0.05389, 0.8528, 0.05395, 0.8203, 0.05389, 0.8203, 0.0313, 0.8528, 0.0313, 0.7878, 0.08931, 0.7878, 0.0313, 0.8203, 0.0313, 0.8203, 0.05389, 0.2842, 0.331, 0.5643, 0.331, 0.5643, 0.5178, 0.2842, 0.5213, 0.4071, 0.1129, 0.43, 0.1129, 0.43, 0.2881, 0.4071, 0.2886, 0.2126, 0.5535, 0.2041, 0.5535, 0.2041, 0.6047, 0.2126, 0.6047, 0.2041, 0.6047, 0.2041, 0.5535, 0.1427, 0.5535, 0.1427, 0.6047, 0.1427, 0.6047, 0.1427, 0.5535, 0.1342, 0.5535, 0.1342, 0.6047, 0.1446, 0.03319, 0.1024, 0.03319, 0.1446, 0.05492, 0.03017, 0.4982, 0.06983, 0.4982, 0.06983, 0.5378, 0.03017, 0.5378, 0.1782, 0.5449, 0.1427, 0.5535, 0.2041, 0.5535, 0.1489, 0.5449, 0.1427, 0.5449, 0.1427, 0.5535, 0.1918, 0.5449, 0.1782, 0.5449, 0.2041, 0.5535, 0.1652, 0.5449, 0.1611, 0.5449, 0.1427, 0.5535, 0.1782, 0.5449, 0.1652, 0.5449, 0.1427, 0.5535, 0.4795, 0.947, 0.5825, 0.7567, 0.6168, 0.7567, 0.3766, 0.947, 0.2737, 0.7567, 0.308, 0.7567, 0.5481, 0.7567, 0.5825, 0.7567, 0.4795, 0.947, 0.2444, 0.3434, 0.2644, 0.3538, 0.2644, 0.3737, 0.2444, 0.3538, 0.2444, 0.3434, 0.2444, 0.3538, 0.1248, 0.3538, 0.1248, 0.3434, 0.2644, 0.3737, 0.1248, 0.3737, 0.1248, 0.3538, 0.2444, 0.3538, 0.2041, 0.5449, 0.198, 0.5449, 0.1918, 0.5449, 0.2041, 0.5535, 0.1489, 0.5449, 0.1427, 0.5535, 0.1611, 0.5449, 0.3995, 0.7567, 0.3995, 0.947, 0.3766, 0.947, 0.3766, 0.7567, 0.472, 0.7567, 0.4795, 0.947, 0.472, 0.947, 0.308, 0.7567, 0.3766, 0.7567, 0.3766, 0.947, 0.5481, 0.7567, 0.4795, 0.947, 0.472, 0.7567, 0.3995, 0.947, 0.3995, 0.9039, 0.472, 0.9039, 0.472, 0.947, 0.183, 0.7327, 0.1802, 0.6862, 0.1899, 0.6758, 0.1914, 0.7449, 0.1802, 0.6862, 0.1086, 0.6893, 0.09663, 0.6758, 0.1899, 0.6758, 0.1121, 0.7353, 0.183, 0.7327, 0.1914, 0.7449, 0.1048, 0.7444, 0.09539, 0.9747, 0.0954, 0.7599, 0.2012, 0.7599, 0.2012, 0.9747, 0.0747, 0.7381, 0.02015, 0.7381, 0.02015, 0.6906, 0.0747, 0.6906, 0.0747, 0.6906, 0.02015, 0.6906, 0.02015, 0.6364, 0.0747, 0.6364, 0.0747, 0.6364, 0.02015, 0.6364, 0.02015, 0.5544, 0.0747, 0.5544, 0.0747, 0.5544, 0.02015, 0.5544, 0.02015, 0.4841, 0.0747, 0.4841, 0.0747, 0.4841, 0.02015, 0.4841, 0.01735, 0.4042, 0.0747, 0.4068, 0.7676, 0.4874, 0.7142, 0.5109, 0.7676, 0.5128, 0.7676, 0.4874, 0.6658, 0.5062, 0.7142, 0.5109, 0.7676, 0.4874, 0.6091, 0.5059, 0.6658, 0.5062, 0.7676, 0.4874, 0.5413, 0.4874, 0.5726, 0.4975, 0.6091, 0.5059, 0.7405, 0.03237, 0.7405, 0.07246, 0.6837, 0.05727, 0.7405, 0.03237, 0.6837, 0.05727, 0.6323, 0.05227, 0.7405, 0.03237, 0.6323, 0.05227, 0.572, 0.05197, 0.5, 0.03237, 0.7405, 0.03237, 0.572, 0.05197, 0.5333, 0.04308])
me_cube.materials.append(mat_material)
me_cube.use_remesh_preserve_volume = False
me_cube.use_remesh_preserve_attributes = False
me_cube.use_mirror_vertex_groups = False
me_cube.update()
arm_armature = bpy.data.armatures.new('Armature')  # bones are not reproduced

# ---- objects
ob_armature = bpy.data.objects.new('Armature', arm_armature)
ob_cube = bpy.data.objects.new('Cube', me_cube)
ob_lamp = bpy.data.objects.new('Lamp', light_spot)
ob_camera = bpy.data.objects.new('Camera', cam_camera)

# ---- transforms, parenting, visibility, modifiers, constraints
ob_armature.location = (-0.05814, 1.445, -0.1137)
ob_armature.lock_rotations_4d = False
ob_armature.empty_display_type = 'ARROWS'
ob_armature.lineart.crease_threshold = 0.0
ob_cube.parent = ob_armature
ob_cube.matrix_parent_inverse = Matrix(((1.0, 0.0, 0.0, 0.05814), (0.0, 1.0, 0.0, -1.445), (0.0, 0.0, 1.0, 0.1137), (0.0, 0.0, 0.0, 1.0)))
ob_cube.location = (0.0, 0.0, 1.018)
ob_cube.lock_rotations_4d = False
ob_cube.empty_display_type = 'ARROWS'
ob_cube.color = (0.0, 0.0, 0.0, 1.0)
ob_cube.lineart.crease_threshold = 0.0
_vg = ob_cube.vertex_groups.new(name='Bone')
_vg.add([0, 1, 2, 3, 4, 5, 6, 7, 8, 9, 10, 11, 12, 13, 14, 15, 16, 17, 18, 19, 20, 21, 22, 23, 24, 25, 26, 27, 28, 29, 30, 31, 32, 33, 34, 35, 36, 37, 38, 39, 40, 41, 42, 43, 44, 45, 46, 47, 48, 49, 50, 51, 52, 53, 54, 55, 56, 57, 58, 59, 60, 61, 62, 63, 64, 65, 66, 67, 68, 69, 70, 71, 72, 73, 74, 75, 76, 77, 78, 79, 80, 81, 82, 83, 84, 85, 86, 87, 88, 89, 90, 91, 92, 93, 94, 95, 96, 97, 98, 99, 100, 101, 102, 103, 104, 105, 106, 107, 108, 109, 110, 111, 112, 113, 114, 115, 116, 117, 118, 119, 120, 121, 122, 123, 124, 125, 126, 127, 128, 129, 130, 131, 132, 133, 134, 135, 136, 137, 138, 139, 140, 141, 142, 143, 144, 145, 146, 147, 148, 149, 150, 151, 152, 153, 154, 155, 156, 157, 158, 159, 160, 161, 162, 163, 164, 165, 166, 167, 168, 169, 170, 171, 172, 173, 174, 175, 176, 177, 178, 179, 180, 181, 182, 183, 184, 185, 186, 187, 188, 189, 190, 191, 192, 193, 194, 195, 196, 197, 198, 199, 200, 201, 202, 203, 204, 205, 206, 207, 208, 209, 210, 211, 212, 213, 214, 215, 216, 217, 218, 219, 220], 1.0, 'REPLACE')
_m = ob_cube.modifiers.new('Armature', 'ARMATURE')
_m.object = ob_armature
_m.use_bone_envelopes = True
ob_lamp.location = (4.076, -16.52, 14.42)
ob_lamp.rotation_euler = (-1.064, -0.563, 2.073)
ob_lamp.lock_rotations_4d = False
ob_lamp.empty_display_type = 'ARROWS'
ob_lamp.color = (0.0, 0.0, 0.0, 0.0)
ob_lamp.lineart.crease_threshold = 0.0
ob_camera.location = (16.8, -10.83, 12.87)
ob_camera.rotation_euler = (1.109, 0.01082, 1.208)
ob_camera.lock_rotations_4d = False
ob_camera.empty_display_type = 'ARROWS'
ob_camera.color = (0.0, 0.0, 0.0, 0.0)
ob_camera.display_type = 'WIRE'
ob_camera.lineart.crease_threshold = 0.0

# ---- collection membership
col_collection_1.objects.link(ob_armature)
col_collection_1.objects.link(ob_cube)
col_collection_1.objects.link(ob_lamp)
col_collection_1.objects.link(ob_camera)

# ---- scene / render settings (as saved in the file)
scene.camera = ob_camera
scene.frame_start = 1; scene.frame_end = 250; scene.frame_set(1)
scene.render.engine = 'BLENDER_EEVEE_NEXT'
scene.render.image_settings.file_format = 'JPEG'
scene.render.image_settings.color_mode = 'RGB'
scene.render.image_settings.compression = 90
scene.render.resolution_x = 800
scene.render.resolution_y = 600
scene.render.pixel_aspect_x = 100.0
scene.render.pixel_aspect_y = 100.0
scene.render.fps = 25
scene.render.dither_intensity = 0.0
scene.render.use_compositing = False
scene.render.use_sequencer = False
scene.render.bake_margin = 2
scene.render.bake_bias = 0.0
scene.render.use_stamp_time = False
scene.render.use_stamp_date = False
scene.render.use_stamp_frame = False
scene.render.use_stamp_camera = False
scene.render.use_stamp_scene = False
scene.render.use_stamp_filename = False
scene.render.use_stamp_render_time = False
scene.render.stamp_font_size = 0
scene.cycles.use_denoising = False
scene.cycles.samples = 10
scene.cycles.sampling_pattern = 'TABULATED_SOBOL'
scene.cycles.light_sampling_threshold = 0.0
scene.cycles.use_adaptive_sampling = False
scene.cycles.use_light_tree = False
scene.cycles.blur_glossy = 0.0
scene.cycles.volume_bounces = 1
scene.cycles.pixel_filter_type = 'GAUSSIAN'
scene.cycles.sample_clamp_indirect = 0.0
scene.view_settings.view_transform = 'Raw'
bpy.context.view_layer.update()
